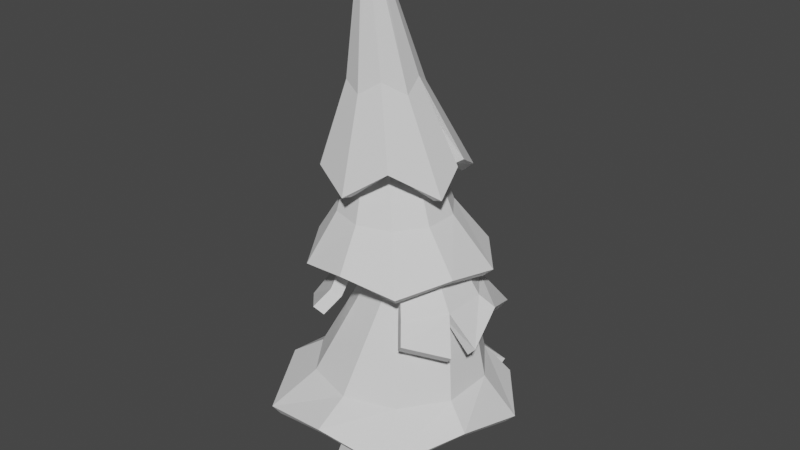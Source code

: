 # Source: CrismasTree3.blend  (saved by Blender 3.3.6; exported with 4.5.12 LTS)
import bpy
from mathutils import Matrix  # noqa: F401  (used for matrix-valued properties, if any)

bpy.ops.wm.read_factory_settings(use_empty=True)
scene = bpy.context.scene
scene.name = 'Scene'

# ---- collections
col_collection = bpy.data.collections.new('Collection'); scene.collection.children.link(col_collection)

# ---- world
world_world = bpy.data.worlds.new('World'); scene.world = world_world
world_world.use_nodes = True; world_world.node_tree.nodes.clear()
_N = world_world.node_tree.nodes; _L = world_world.node_tree.links
n0 = _N.new('ShaderNodeOutputWorld'); n0.name = 'World Output'; n0.location = (300, 300)
n1 = _N.new('ShaderNodeBackground'); n1.name = 'Background'; n1.location = (10, 300)
n1.inputs[0].default_value = (0.05088, 0.05088, 0.05088, 1.0)
_L.new(n1.outputs[0], n0.inputs[0])
n0.is_active_output = True
world_world.color = (0.05088, 0.05088, 0.05088)
world_world.use_sun_shadow = False
world_world.sun_shadow_jitter_overblur = 0.0

# ---- meshes
me_cylinder = bpy.data.meshes.new('Cylinder')
me_cylinder.from_pydata([(0.0, 1.0, -1.0), (0.276, 0.9185, 0.9855), (0.7071, 0.7071, -1.0), (0.7714, 0.7133, 0.9855), (1.0, 0.0, -1.0), (0.9766, 0.2179, 0.9855), (0.7071, -0.7071, -1.0), (0.7714, -0.2775, 0.9855), (0.0, -1.0, -1.0), (0.276, -0.4827, 0.9855), (-0.7071, -0.7071, -1.0), (-0.2194, -0.2775, 0.9855), (-1.0, 0.0, -1.0), (-0.4246, 0.2179, 0.9855), (-0.7071, 0.7071, -1.0), (-0.2194, 0.7133, 0.9855), (0.8288, 0.9741, 3.418), (0.4357, 1.137, 3.418), (0.9916, 0.581, 3.418), (0.8288, 0.1879, 3.418), (0.4357, 0.0251, 3.418), (0.04267, 0.1879, 3.418), (-0.1201, 0.581, 3.418), (0.04267, 0.9741, 3.418), (-0.02672, 0.6971, 6.604), (-0.2033, 0.7703, 6.604), (0.04644, 0.5205, 6.604), (-0.02672, 0.3438, 6.604), (-0.2033, 0.2707, 6.604), (-0.38, 0.3438, 6.604), (-0.4531, 0.5205, 6.604), (-0.38, 0.6971, 6.604), (0.06931, -0.1607, 9.727), (-9.459e-09, -0.132, 9.727), (0.09801, -0.23, 9.727), (0.06931, -0.2993, 9.727), (-9.459e-09, -0.328, 9.727), (-0.06931, -0.2993, 9.727), (-0.09801, -0.23, 9.727), (-0.06931, -0.1607, 9.727), (0.1598, 2.754, 0.7924), (-1.185, 2.188, 1.045), (-1.972, 1.299, 0.8502), (-1.973, -0.4088, 1.141), (-1.302, -1.746, 0.7924), (0.2036, -2.009, 1.115), (1.622, -1.746, 0.7924), (2.384, -0.4072, 1.147), (2.526, 1.035, 0.7924), (1.736, 1.987, 1.006), (0.5229, 1.506, 3.465), (-0.05654, 1.318, 3.465), (-0.4146, 0.8251, 3.465), (-0.4146, 0.2159, 3.465), (-0.05654, -0.277, 3.465), (0.5229, -0.4653, 3.465), (1.102, -0.277, 3.465), (1.46, 0.2159, 3.465), (1.46, 0.8251, 3.465), (1.102, 1.318, 3.465), (0.3807, 2.204, 2.94), (-0.7616, 1.967, 2.623), (-1.364, 0.9213, 2.98), (-1.493, -0.2829, 2.623), (-0.6948, -1.11, 3.009), (1.444, -1.117, 2.996), (2.101, -0.5022, 2.721), (2.034, 0.9068, 3.113), (1.604, 1.967, 2.623), (0.1307, 1.298, 4.893), (-0.3688, 1.135, 4.893), (-0.6776, 0.7105, 4.893), (-0.6776, 0.1852, 4.893), (-0.3688, -0.2397, 4.893), (0.1307, -0.402, 4.893), (0.6303, -0.2397, 4.893), (0.939, 0.1852, 4.893), (0.939, 0.7105, 4.893), (0.6303, 1.135, 4.893), (0.1829, 2.236, 3.84), (-0.848, 1.823, 4.018), (-1.517, 0.6568, 3.902), (-1.462, -0.09065, 4.042), (-0.8826, -1.043, 3.84), (0.158, -1.269, 4.038), (1.248, -1.043, 3.84), (1.787, -0.09399, 4.027), (1.907, 0.9838, 3.84), (0.8797, 1.953, 3.949), (-0.2179, 1.055, 6.709), (-0.5036, 0.9622, 6.709), (-0.6803, 0.7191, 6.709), (-0.6803, 0.4187, 6.709), (-0.5036, 0.1756, 6.709), (-0.2179, 0.08271, 6.709), (0.0679, 0.1756, 6.709), (0.2445, 0.4187, 6.709), (0.2445, 0.7191, 6.709), (0.0679, 0.9622, 6.709), (-0.07948, -0.1166, 9.864), (0.002905, -0.08981, 9.864), (-0.1304, -0.1867, 9.864), (-0.1304, -0.2733, 9.864), (-0.07948, -0.3434, 9.864), (0.002905, -0.3701, 9.864), (0.08529, -0.3434, 9.864), (0.1362, -0.2733, 9.864), (0.1362, -0.1867, 9.864), (0.08529, -0.1166, 9.864), (-1.37, 0.868, 1.544), (-1.37, -0.1926, 1.544), (1.271, 1.726, 1.544), (0.2618, 2.054, 1.544), (1.271, -1.051, 1.544), (1.894, -0.1926, 1.544), (-0.7468, -1.051, 1.544), (-0.7468, 1.726, 1.544), (1.894, 0.868, 1.544), (0.2618, -1.378, 1.544), (0.8809, -0.4697, 3.996), (1.274, 0.07077, 3.996), (-0.7826, 0.07077, 3.996), (-0.3899, -0.4697, 3.996), (0.2455, 1.486, 3.996), (-0.3899, 1.279, 3.996), (1.274, 0.7389, 3.996), (0.2455, -0.6762, 3.996), (-0.7826, 0.7389, 3.996), (0.8809, 1.279, 3.996), (1.192, -0.8099, 3.309), (-1.056, -0.07953, 3.309), (0.3334, 1.833, 3.309), (1.723, -0.07953, 3.309), (-0.5253, -0.8099, 3.309), (-0.5253, 1.554, 3.309), (1.723, 0.8233, 3.309), (-1.056, 0.8233, 3.309), (1.192, 1.554, 3.309), (-1.048, 0.1062, 4.786), (-0.639, -0.4569, 4.786), (0.02295, 1.58, 4.786), (-0.639, 1.365, 4.786), (1.094, 0.1062, 4.786), (1.094, 0.8022, 4.786), (0.02295, -0.6719, 4.786), (-1.048, 0.8022, 4.786), (0.6849, 1.365, 4.786), (0.6849, -0.4569, 4.786), (1.153, 1.004, 5.829), (1.374, 0.08262, 5.403), (-0.04308, -0.9469, 5.403), (-0.8514, -0.6322, 5.719), (-1.311, 0.8774, 5.845), (-0.9189, 1.748, 5.403), (0.8327, 1.748, 5.403), (0.7298, -0.6099, 5.952), (-1.46, 0.08262, 5.403), (-0.03831, 1.839, 5.774), (0.5979, 0.3884, 7.449), (-0.02529, -0.503, 7.213), (-0.653, 0.3974, 7.417), (0.4052, 0.8219, 7.213), (0.3576, -0.3389, 7.467), (-0.7219, 0.003047, 7.213), (-0.02309, 0.8722, 7.385), (0.6713, 0.003047, 7.213), (-0.4246, -0.3492, 7.359), (-0.4558, 0.8219, 7.213), (0.2811, 1.132, 4.2), (-0.07825, 1.015, 4.2), (-0.3004, 0.7094, 4.2), (-0.3004, 0.3315, 4.2), (-0.07825, 0.02583, 4.2), (0.2811, -0.09093, 4.2), (0.6405, 0.02583, 4.2), (0.8626, 0.3315, 4.2), (0.8626, 0.7094, 4.2), (0.6405, 1.015, 4.2), (-2.154, 0.7156, 0.8694), (2.266, -0.00928, 2.735), (1.433, 2.242, 1.025), (-1.416, 1.135, 3.872), (1.247, 1.751, 3.981), (1.247, 0.7027, 5.81), (-0.2179, 0.7214, 7.463), (-0.5036, 0.6286, 7.463), (-0.6803, 0.3855, 7.463), (-0.6803, 0.08501, 7.463), (-0.5036, -0.1581, 7.463), (-0.2179, -0.2509, 7.463), (0.0679, -0.1581, 7.463), (0.2445, 0.08501, 7.463), (0.2445, 0.3855, 7.463), (0.0679, 0.6286, 7.463), (-0.06562, -0.2817, 9.555), (-0.002878, -0.3022, 9.544), (-0.0981, -0.2188, 9.572), (-0.07233, -0.1495, 9.586), (-0.003025, -0.1205, 9.588), (0.06515, -0.1506, 9.578), (0.08799, -0.2189, 9.56), (0.05664, -0.2788, 9.546), (0.1624, 2.578, 0.6148), (-1.087, 2.056, 0.8562), (-1.835, 1.208, 0.6622), (-1.833, -0.3622, 0.9386), (-1.213, -1.622, 0.5946), (0.2051, -1.855, 0.9182), (1.528, -1.61, 0.6046), (2.226, -0.3539, 0.961), (2.355, 0.9757, 0.6191), (1.58, 1.885, 0.8391), (0.5142, 1.273, 3.374), (0.07446, 1.122, 3.382), (-0.1913, 0.7469, 3.384), (-0.192, 0.2892, 3.378), (0.07306, -0.08807, 3.365), (0.5145, -0.2415, 3.354), (0.9655, -0.1019, 3.351), (1.246, 0.2805, 3.354), (1.245, 0.7549, 3.36), (0.9632, 1.135, 3.367), (0.3785, 2.015, 2.776), (-0.6484, 1.805, 2.47), (-1.178, 0.8609, 2.825), (-1.306, -0.2217, 2.468), (-0.5282, -1.007, 2.854), (1.297, -1.023, 2.817), (1.953, -0.4085, 2.542), (1.876, 0.8549, 2.925), (1.502, 1.816, 2.451), (0.1371, 1.053, 4.843), (-0.2203, 0.9374, 4.858), (-0.4416, 0.6335, 4.863), (-0.4411, 0.2576, 4.856), (-0.22, -0.04601, 4.84), (0.137, -0.1628, 4.821), (0.4954, -0.04796, 4.806), (0.7177, 0.2568, 4.802), (0.7168, 0.634, 4.808), (0.4944, 0.9375, 4.824), (0.1768, 2.033, 3.695), (-0.7268, 1.649, 3.885), (-1.297, 0.6537, 3.783), (-1.259, -0.02216, 3.913), (-0.7644, -0.8719, 3.701), (0.1538, -1.073, 3.884), (1.135, -0.8921, 3.676), (1.612, -0.03818, 3.857), (1.729, 0.9269, 3.674), (0.8205, 1.759, 3.802), (-0.2146, 0.819, 6.627), (-0.3647, 0.7659, 6.641), (-0.4494, 0.6343, 6.664), (-0.4394, 0.4838, 6.693), (-0.3488, 0.3717, 6.714), (-0.2147, 0.3326, 6.715), (-0.0828, 0.3746, 6.696), (0.007495, 0.4847, 6.665), (0.02061, 0.6347, 6.636), (-0.0636, 0.7673, 6.624), (0.01743, -0.2429, 9.671), (0.002584, -0.2485, 9.671), (0.03177, -0.2344, 9.68), (0.03522, -0.2137, 9.687), (0.02647, -0.1912, 9.696), (0.0002168, -0.1838, 9.697), (-0.02241, -0.1902, 9.699), (-0.03027, -0.2117, 9.688), (-0.02793, -0.2349, 9.682), (-0.01331, -0.243, 9.672), (-1.185, 0.8074, 1.387), (-1.196, -0.1355, 1.374), (1.143, 1.548, 1.423), (0.2625, 1.842, 1.411), (1.154, -0.8869, 1.395), (1.696, -0.1283, 1.405), (-0.6375, -0.8999, 1.377), (-0.6293, 1.564, 1.394), (1.688, 0.7994, 1.42), (0.2616, -1.188, 1.382), (0.7278, -0.304, 3.889), (1.065, 0.1385, 3.876), (-0.5549, 0.1445, 3.924), (-0.2308, -0.292, 3.922), (0.2459, 1.251, 3.911), (-0.2488, 1.085, 3.926), (1.062, 0.6699, 3.881), (0.2402, -0.4373, 3.923), (-0.5531, 0.6643, 3.931), (0.7471, 1.094, 3.895), (1.034, -0.7024, 3.148), (-0.854, -0.01435, 3.177), (0.3343, 1.627, 3.168), (1.544, -0.01988, 3.145), (-0.35, -0.693, 3.175), (-0.4004, 1.381, 3.179), (1.546, 0.7647, 3.142), (-0.8528, 0.7572, 3.179), (1.078, 1.392, 3.157), (-0.8286, 0.1776, 4.69), (-0.5064, -0.2756, 4.676), (0.02368, 1.356, 4.676), (-0.5022, 1.179, 4.69), (0.8994, 0.1702, 4.643), (0.8961, 0.7378, 4.648), (0.0245, -0.4565, 4.659), (-0.8253, 0.7293, 4.699), (0.5563, 1.191, 4.661), (0.5634, -0.2877, 4.648), (0.978, 0.8652, 5.716), (1.148, 0.1478, 5.318), (-0.03179, -0.7044, 5.343), (-0.7079, -0.44, 5.649), (-1.099, 0.8055, 5.734), (-0.7961, 1.569, 5.279), (0.7123, 1.566, 5.281), (0.5871, -0.4168, 5.882), (-1.237, 0.1539, 5.315), (-0.03825, 1.625, 5.646), (0.3715, 0.3165, 7.371), (-0.02336, -0.2569, 7.169), (-0.4285, 0.3261, 7.333), (0.274, 0.6397, 7.103), (0.2128, -0.1381, 7.432), (-0.4946, 0.07744, 7.14), (-0.02322, 0.6461, 7.278), (0.443, 0.07632, 7.142), (-0.2804, -0.1492, 7.318), (-0.3245, 0.6408, 7.101), (0.2956, 0.9076, 4.091), (0.07258, 0.8292, 4.128), (-0.06544, 0.6384, 4.153), (-0.06544, 0.4025, 4.153), (0.07258, 0.2117, 4.128), (0.2956, 0.1334, 4.091), (0.528, 0.1984, 4.059), (0.6799, 0.3948, 4.042), (0.6799, 0.6462, 4.042), (0.528, 0.8426, 4.059), (-1.999, 0.7042, 0.6737), (2.097, 0.007305, 2.552), (1.385, 2.066, 0.854), (-1.237, 1.009, 3.752), (1.09, 1.641, 3.821), (1.014, 0.714, 5.72), (-0.2179, 0.4928, 7.362), (-0.3549, 0.4448, 7.382), (-0.4383, 0.3279, 7.438), (-0.4521, 0.1784, 7.505), (-0.3741, 0.03744, 7.55), (-0.2179, -0.0223, 7.564), (-0.06169, 0.03744, 7.55), (0.01634, 0.1784, 7.505), (0.002583, 0.3279, 7.438), (-0.08085, 0.4448, 7.382)], [], [(0, 1, 3, 2), (2, 3, 5, 4), (4, 5, 7, 6), (6, 7, 9, 8), (8, 9, 11, 10), (10, 11, 13, 12), (9, 7, 19, 20), (12, 13, 15, 14), (14, 15, 1, 0), (17, 23, 31, 25), (15, 13, 22, 23), (5, 3, 16, 18), (11, 9, 20, 21), (1, 15, 23, 17), (3, 1, 17, 16), (7, 5, 18, 19), (13, 11, 21, 22), (29, 28, 36, 37), (22, 21, 29, 30), (20, 19, 27, 28), (18, 16, 24, 26), (23, 22, 30, 31), (21, 20, 28, 29), (19, 18, 26, 27), (16, 17, 25, 24), (32, 33, 39, 38, 37, 36, 35, 34), (27, 26, 34, 35), (24, 25, 33, 32), (25, 31, 39, 33), (30, 29, 37, 38), (28, 27, 35, 36), (26, 24, 32, 34), (31, 30, 38, 39), (109, 110, 53, 52), (111, 112, 50, 59), (113, 114, 57, 56), (110, 115, 54, 53), (112, 116, 51, 50), (114, 117, 58, 57), (115, 118, 55, 54), (116, 109, 52, 51), (117, 111, 59, 58), (118, 113, 56, 55), (119, 120, 76, 75), (121, 122, 73, 72), (123, 124, 70, 69), (120, 125, 77, 76), (122, 126, 74, 73), (124, 127, 71, 70), (125, 128, 78, 77), (126, 119, 75, 74), (127, 121, 72, 71), (128, 123, 69, 78), (138, 139, 93, 92), (140, 141, 90, 89), (142, 143, 97, 96), (139, 144, 94, 93), (141, 145, 91, 90), (143, 146, 98, 97), (144, 147, 95, 94), (145, 138, 92, 91), (146, 140, 89, 98), (147, 142, 96, 95), (99, 101, 102, 103, 104, 105, 106, 107, 108, 100), (165, 158, 107, 106), (166, 159, 104, 103), (167, 160, 101, 99), (158, 161, 108, 107), (159, 162, 105, 104), (160, 163, 102, 101), (161, 164, 100, 108), (162, 165, 106, 105), (163, 166, 103, 102), (164, 167, 99, 100), (45, 46, 113, 118), (48, 49, 111, 117), (41, 42, 109, 116), (44, 45, 118, 115), (47, 48, 117, 114), (40, 41, 116, 112), (43, 44, 115, 110), (46, 47, 114, 113), (180, 40, 112, 111), (178, 43, 110, 109), (137, 131, 123, 128), (136, 130, 121, 127), (135, 137, 128, 125), (134, 136, 127, 124), (132, 135, 125, 120), (131, 134, 124, 123), (130, 133, 122, 121), (129, 132, 120, 119), (65, 66, 132, 129), (63, 64, 133, 130), (60, 61, 134, 131), (179, 67, 135, 132), (61, 62, 136, 134), (67, 68, 137, 135), (62, 63, 130, 136), (68, 60, 131, 137), (85, 86, 142, 147), (88, 79, 140, 146), (81, 82, 138, 145), (84, 85, 147, 144), (87, 182, 146, 143), (80, 181, 145, 141), (83, 84, 144, 139), (86, 87, 143, 142), (79, 80, 141, 140), (82, 83, 139, 138), (157, 153, 167, 164), (156, 151, 166, 163), (155, 149, 165, 162), (154, 157, 164, 161), (152, 156, 163, 160), (150, 155, 162, 159), (148, 154, 161, 158), (153, 152, 160, 167), (151, 150, 159, 166), (149, 183, 158, 165), (58, 59, 177, 176), (55, 56, 174, 173), (52, 53, 171, 170), (59, 50, 168, 177), (56, 57, 175, 174), (53, 54, 172, 171), (50, 51, 169, 168), (57, 58, 176, 175), (54, 55, 173, 172), (51, 52, 170, 169), (90, 91, 186, 185), (97, 98, 193, 192), (94, 95, 190, 189), (91, 92, 187, 186), (98, 89, 184, 193), (95, 96, 191, 190), (92, 93, 188, 187), (89, 90, 185, 184), (96, 97, 192, 191), (93, 94, 189, 188), (194, 196, 197, 198, 199, 200, 201, 195), (0, 2, 4, 6, 8, 10, 12, 14), (271, 214, 215, 272), (273, 221, 212, 274), (275, 218, 219, 276), (272, 215, 216, 277), (274, 212, 213, 278), (276, 219, 220, 279), (277, 216, 217, 280), (278, 213, 214, 271), (279, 220, 221, 273), (280, 217, 218, 275), (281, 237, 238, 282), (283, 234, 235, 284), (285, 231, 232, 286), (282, 238, 239, 287), (284, 235, 236, 288), (286, 232, 233, 289), (287, 239, 240, 290), (288, 236, 237, 281), (289, 233, 234, 283), (290, 240, 231, 285), (300, 254, 255, 301), (302, 251, 252, 303), (304, 258, 259, 305), (301, 255, 256, 306), (303, 252, 253, 307), (305, 259, 260, 308), (306, 256, 257, 309), (307, 253, 254, 300), (308, 260, 251, 302), (309, 257, 258, 304), (261, 262, 270, 269, 268, 267, 266, 265, 264, 263), (327, 268, 269, 320), (328, 265, 266, 321), (329, 261, 263, 322), (320, 269, 270, 323), (321, 266, 267, 324), (322, 263, 264, 325), (323, 270, 262, 326), (324, 267, 268, 327), (325, 264, 265, 328), (326, 262, 261, 329), (207, 280, 275, 208), (210, 279, 273, 211), (203, 278, 271, 204), (206, 277, 280, 207), (209, 276, 279, 210), (202, 274, 278, 203), (205, 272, 277, 206), (208, 275, 276, 209), (342, 273, 274, 202), (340, 271, 272, 205), (299, 290, 285, 293), (298, 289, 283, 292), (297, 287, 290, 299), (296, 286, 289, 298), (294, 282, 287, 297), (293, 285, 286, 296), (292, 283, 284, 295), (291, 281, 282, 294), (227, 291, 294, 228), (225, 292, 295, 226), (222, 293, 296, 223), (341, 294, 297, 229), (223, 296, 298, 224), (229, 297, 299, 230), (224, 298, 292, 225), (230, 299, 293, 222), (247, 309, 304, 248), (250, 308, 302, 241), (243, 307, 300, 244), (246, 306, 309, 247), (249, 305, 308, 344), (242, 303, 307, 343), (245, 301, 306, 246), (248, 304, 305, 249), (241, 302, 303, 242), (244, 300, 301, 245), (319, 326, 329, 315), (318, 325, 328, 313), (317, 324, 327, 311), (316, 323, 326, 319), (314, 322, 325, 318), (312, 321, 324, 317), (310, 320, 323, 316), (315, 329, 322, 314), (313, 328, 321, 312), (311, 327, 320, 345), (220, 338, 339, 221), (217, 335, 336, 218), (214, 332, 333, 215), (221, 339, 330, 212), (218, 336, 337, 219), (215, 333, 334, 216), (212, 330, 331, 213), (219, 337, 338, 220), (216, 334, 335, 217), (213, 331, 332, 214), (252, 347, 348, 253), (259, 354, 355, 260), (256, 351, 352, 257), (253, 348, 349, 254), (260, 355, 346, 251), (257, 352, 353, 258), (254, 349, 350, 255), (251, 346, 347, 252), (258, 353, 354, 259), (255, 350, 351, 256), (41, 40, 202, 203), (42, 41, 203, 204), (43, 178, 340, 205), (44, 43, 205, 206), (45, 44, 206, 207), (46, 45, 207, 208), (47, 46, 208, 209), (48, 47, 209, 210), (49, 48, 210, 211), (40, 180, 342, 202), (109, 42, 204, 271), (111, 49, 211, 273), (61, 60, 222, 223), (62, 61, 223, 224), (63, 62, 224, 225), (64, 63, 225, 226), (66, 65, 227, 228), (67, 179, 341, 229), (68, 67, 229, 230), (60, 68, 230, 222), (69, 70, 232, 231), (70, 71, 233, 232), (71, 72, 234, 233), (72, 73, 235, 234), (73, 74, 236, 235), (74, 75, 237, 236), (75, 76, 238, 237), (76, 77, 239, 238), (77, 78, 240, 239), (78, 69, 231, 240), (65, 129, 291, 227), (80, 79, 241, 242), (181, 80, 242, 343), (82, 81, 243, 244), (83, 82, 244, 245), (84, 83, 245, 246), (85, 84, 246, 247), (86, 85, 247, 248), (87, 86, 248, 249), (182, 87, 249, 344), (79, 88, 250, 241), (122, 133, 295, 284), (119, 126, 288, 281), (126, 122, 284, 288), (129, 119, 281, 291), (132, 66, 228, 294), (133, 64, 226, 295), (81, 145, 307, 243), (88, 146, 308, 250), (153, 157, 319, 315), (151, 156, 318, 313), (149, 155, 317, 311), (157, 154, 316, 319), (156, 152, 314, 318), (155, 150, 312, 317), (154, 148, 310, 316), (152, 153, 315, 314), (150, 151, 313, 312), (183, 149, 311, 345), (148, 158, 320, 310), (168, 169, 331, 330), (169, 170, 332, 331), (170, 171, 333, 332), (171, 172, 334, 333), (172, 173, 335, 334), (173, 174, 336, 335), (174, 175, 337, 336), (175, 176, 338, 337), (176, 177, 339, 338), (177, 168, 330, 339), (178, 109, 271, 340), (179, 132, 294, 341), (180, 111, 273, 342), (145, 181, 343, 307), (146, 182, 344, 308), (158, 183, 345, 320), (184, 185, 347, 346), (185, 186, 348, 347), (186, 187, 349, 348), (187, 188, 350, 349), (188, 189, 351, 350), (189, 190, 352, 351), (190, 191, 353, 352), (191, 192, 354, 353), (192, 193, 355, 354), (193, 184, 346, 355)])
_uv = me_cylinder.uv_layers.new(name='UVMap')
_uv.uv.foreach_set('vector', [0.059, 0.5141, 0.07229, 0.3885, 0.1034, 0.3874, 0.1034, 0.5126, 0.3589, 0.5139, 0.36, 0.3888, 0.3913, 0.3888, 0.4036, 0.5139, 0.5025, 0.3827, 0.5025, 0.5063, 0.4695, 0.5043, 0.4553, 0.3798, 0.59, 0.502, 0.6012, 0.3773, 0.6276, 0.3874, 0.6276, 0.5165, 0.5035, 0.255, 0.5035, 0.3798, 0.4698, 0.3788, 0.4553, 0.2536, 0.4073, 0.6575, 0.4178, 0.5264, 0.4423, 0.5237, 0.4423, 0.6536, 0.7227, 0.2373, 0.6956, 0.2292, 0.7012, 0.07645, 0.7227, 0.08284, 0.4073, 0.3857, 0.4217, 0.2567, 0.4553, 0.2536, 0.4553, 0.3813, 0.7131, 0.6425, 0.723, 0.5151, 0.7462, 0.5126, 0.7462, 0.6388, 0.7901, 0.03691, 0.8086, 0.03748, 0.8086, 0.2373, 0.8003, 0.237, 0.59, 0.5323, 0.5565, 0.537, 0.5634, 0.381, 0.59, 0.3773, 0.059, 0.5141, 0.09024, 0.5163, 0.09024, 0.6703, 0.06545, 0.6685, 0.4553, 0.5063, 0.4891, 0.5063, 0.4862, 0.6593, 0.4594, 0.6593, 0.794, 0.518, 0.8167, 0.5126, 0.8167, 0.6676, 0.7987, 0.6719, 0.3027, 0.5226, 0.3338, 0.5227, 0.3338, 0.6765, 0.3091, 0.6764, 0.4891, 0.5063, 0.5221, 0.5097, 0.5221, 0.6618, 0.4959, 0.659, 0.05857, 0.7762, 0.03404, 0.7785, 0.03911, 0.6218, 0.05857, 0.62, 0.4801, 0.8625, 0.4683, 0.8605, 0.4755, 0.6618, 0.4801, 0.6626, 0.7901, 0.2373, 0.7708, 0.2345, 0.7814, 0.03755, 0.7901, 0.03881, 0.6907, 0.5126, 0.7131, 0.5126, 0.7066, 0.707, 0.6965, 0.707, 0.1765, 0.6084, 0.1522, 0.6033, 0.1656, 0.4029, 0.1765, 0.4052, 0.5298, 0.3773, 0.5565, 0.3787, 0.5565, 0.5772, 0.5445, 0.5765, 0.5035, 0.2592, 0.5298, 0.2536, 0.5298, 0.4589, 0.518, 0.4615, 0.6276, 0.3827, 0.6533, 0.3773, 0.6533, 0.5743, 0.6417, 0.5768, 0.6375, 0.1034, 0.6622, 0.1046, 0.6622, 0.3043, 0.6511, 0.3038, 0.5724, 0.09111, 0.5758, 0.09445, 0.5758, 0.09918, 0.5724, 0.1025, 0.5677, 0.1025, 0.5644, 0.09918, 0.5644, 0.09446, 0.5677, 0.09111, 0.9059, 0.3054, 0.9175, 0.303, 0.9175, 0.5053, 0.9129, 0.5063, 0.9175, 0.1027, 0.9282, 0.09987, 0.9282, 0.3018, 0.924, 0.303, 0.3477, 0.9708, 0.3395, 0.9697, 0.3445, 0.7656, 0.3477, 0.766, 0.9175, 0.303, 0.909, 0.3006, 0.9141, 0.09931, 0.9175, 0.1002, 0.2329, 0.2458, 0.243, 0.2451, 0.243, 0.4461, 0.239, 0.4464, 0.9175, 0.3052, 0.9284, 0.303, 0.9284, 0.5033, 0.9241, 0.5042, 0.05894, 0.5692, 0.04717, 0.5667, 0.05432, 0.3641, 0.05894, 0.3651, 0.1769, 0.1273, 0.1148, 0.1344, 0.1412, 0.004077, 0.1769, 0.0, 0.059, 0.3578, 0.0, 0.3641, 0.02511, 0.2406, 0.059, 0.2371, 0.1769, 0.1254, 0.2436, 0.1292, 0.2436, 0.2451, 0.2053, 0.2429, 0.1769, 0.2451, 0.2329, 0.2555, 0.2329, 0.3779, 0.2007, 0.3719, 0.6157, 0.3773, 0.5734, 0.3773, 0.5794, 0.2519, 0.6037, 0.2519, 0.4127, 0.1159, 0.3571, 0.1175, 0.3808, 0.0009003, 0.4127, 0.0, 0.0, 0.1166, 0.06664, 0.1166, 0.05977, 0.2371, 0.0215, 0.2371, 0.2415, 0.1254, 0.1769, 0.1254, 0.1991, 0.0, 0.2361, 0.0, 0.1108, 0.1344, 0.1769, 0.1344, 0.1666, 0.2548, 0.1286, 0.2548, 0.4635, 0.1207, 0.4127, 0.124, 0.4343, 0.001879, 0.4635, 0.0, 0.4801, 0.8823, 0.5222, 0.8823, 0.5166, 0.9359, 0.4836, 0.9359, 0.2029, 0.9066, 0.2388, 0.9066, 0.2348, 0.963, 0.2066, 0.963, 0.9412, 0.8884, 0.9679, 0.8891, 0.9679, 0.9463, 0.9469, 0.9458, 0.03646, 0.9519, 0.002045, 0.9585, 0.009404, 0.9032, 0.03646, 0.8981, 0.3308, 0.8911, 0.289, 0.8943, 0.2979, 0.837, 0.3308, 0.8345, 0.1991, 0.924, 0.1584, 0.924, 0.1606, 0.8671, 0.1925, 0.8671, 0.002045, 0.8383, 0.04352, 0.8419, 0.04352, 0.8981, 0.01091, 0.8952, 0.9574, 0.08777, 0.9262, 0.09537, 0.9329, 0.0358, 0.9574, 0.02982, 0.6533, 0.8826, 0.6927, 0.8826, 0.6856, 0.9395, 0.6546, 0.9395, 0.9412, 0.9445, 0.9039, 0.9445, 0.9081, 0.8884, 0.9375, 0.8884, 0.6533, 0.5126, 0.6907, 0.5126, 0.6841, 0.6334, 0.6679, 0.6334, 0.8086, 0.1258, 0.8363, 0.1272, 0.8363, 0.2512, 0.8244, 0.2506, 0.0, 0.6332, 0.03404, 0.62, 0.03404, 0.7403, 0.01934, 0.746, 0.5734, 0.3746, 0.5298, 0.3773, 0.5546, 0.2547, 0.5734, 0.2536, 0.0, 0.4973, 0.04237, 0.4973, 0.03588, 0.62, 0.01759, 0.62, 0.5552, 0.1034, 0.5984, 0.107, 0.5984, 0.2271, 0.5797, 0.2256, 0.7318, 0.2506, 0.7624, 0.2373, 0.7624, 0.3686, 0.7492, 0.3743, 0.2846, 0.6358, 0.2436, 0.6358, 0.2659, 0.513, 0.2836, 0.513, 0.1108, 0.5373, 0.1497, 0.5373, 0.135, 0.6572, 0.1182, 0.6572, 0.06664, 0.1166, 0.1105, 0.1166, 0.09739, 0.2302, 0.07847, 0.2302, 0.09345, 0.6637, 0.09024, 0.6593, 0.09024, 0.6539, 0.09345, 0.6495, 0.09864, 0.6478, 0.1038, 0.6495, 0.107, 0.6539, 0.107, 0.6593, 0.1038, 0.6637, 0.09864, 0.6654, 0.8364, 0.6796, 0.8167, 0.6707, 0.8321, 0.5138, 0.8364, 0.5126, 0.2166, 0.5169, 0.2434, 0.5074, 0.2434, 0.6744, 0.238, 0.6745, 0.3588, 0.7005, 0.3338, 0.6806, 0.3537, 0.5226, 0.3588, 0.5238, 0.7462, 0.5316, 0.7714, 0.5126, 0.7714, 0.6803, 0.7661, 0.6812, 0.8188, 0.4693, 0.7976, 0.4506, 0.8145, 0.303, 0.8188, 0.3036, 0.6276, 0.5887, 0.6526, 0.5768, 0.6526, 0.747, 0.6475, 0.7467, 0.794, 0.6803, 0.7714, 0.6736, 0.7893, 0.5134, 0.794, 0.5126, 0.7227, 0.09002, 0.748, 0.06919, 0.748, 0.2362, 0.7426, 0.2373, 0.7708, 0.2373, 0.748, 0.2221, 0.7663, 0.06407, 0.7708, 0.06521, 0.2733, 0.6857, 0.289, 0.6765, 0.289, 0.8532, 0.2856, 0.8527, 0.6127, 0.0, 0.6127, 0.09111, 0.5644, 0.07657, 0.5735, 0.01035, 0.7883, 0.6812, 0.7883, 0.76, 0.7574, 0.7744, 0.7462, 0.7093, 0.7883, 0.7744, 0.7883, 0.8494, 0.743, 0.8444, 0.7492, 0.7778, 0.5644, 0.0, 0.5644, 0.09594, 0.524, 0.0924, 0.5143, 0.02629, 0.2423, 0.7073, 0.2423, 0.7981, 0.2029, 0.7846, 0.2097, 0.7181, 0.7976, 0.3773, 0.7976, 0.4693, 0.761, 0.4551, 0.7557, 0.3885, 0.5143, 0.0, 0.5143, 0.09485, 0.4635, 0.07006, 0.4743, 0.004134, 0.5221, 0.6618, 0.5221, 0.7592, 0.4879, 0.7561, 0.4801, 0.6898, 0.8531, 0.6829, 0.8531, 0.7691, 0.8153, 0.7478, 0.8197, 0.6812, 0.4064, 0.7331, 0.4064, 0.8044, 0.3671, 0.7962, 0.3566, 0.7303, 0.7398, 0.8859, 0.7398, 0.9364, 0.6972, 0.924, 0.6972, 0.8866, 0.3969, 0.8655, 0.3969, 0.9187, 0.3521, 0.9053, 0.3521, 0.8659, 0.59, 0.8999, 0.59, 0.8436, 0.6325, 0.842, 0.6325, 0.8836, 0.7878, 0.8494, 0.7878, 0.9044, 0.743, 0.9021, 0.743, 0.8614, 0.9262, 0.04802, 0.9262, 0.09537, 0.8875, 0.07195, 0.8875, 0.03691, 0.9284, 0.3621, 0.9639, 0.3683, 0.9639, 0.4146, 0.9376, 0.41, 0.332, 0.8943, 0.332, 0.9428, 0.289, 0.9427, 0.289, 0.9068, 0.9343, 0.5126, 0.9343, 0.5694, 0.8947, 0.5616, 0.8947, 0.5196, 0.583, 0.8882, 0.583, 0.9448, 0.5462, 0.9454, 0.5574, 0.8897, 0.8914, 0.5894, 0.8914, 0.6602, 0.8748, 0.6692, 0.8582, 0.6236, 0.1063, 0.9292, 0.059, 0.9292, 0.06765, 0.8809, 0.09992, 0.8968, 0.863, 0.9525, 0.872, 0.893, 0.8922, 0.8959, 0.898, 0.9525, 0.8572, 0.303, 0.8572, 0.381, 0.8351, 0.3861, 0.8188, 0.3336, 0.9005, 0.7622, 0.9005, 0.8334, 0.8665, 0.8202, 0.8803, 0.765, 0.8563, 0.3933, 0.8563, 0.4699, 0.8188, 0.4367, 0.8349, 0.3861, 0.7379, 0.8185, 0.7379, 0.8859, 0.712, 0.8781, 0.6972, 0.8298, 0.3395, 0.7656, 0.3395, 0.8345, 0.2941, 0.8247, 0.289, 0.7812, 0.8531, 0.7036, 0.8912, 0.6812, 0.8912, 0.7438, 0.855, 0.7583, 0.6972, 0.8793, 0.6533, 0.8826, 0.6579, 0.8299, 0.6972, 0.8185, 0.6605, 0.307, 0.6605, 0.3773, 0.6157, 0.3492, 0.6207, 0.3056, 0.1584, 0.7073, 0.1671, 0.6436, 0.2166, 0.6358, 0.2166, 0.6792, 0.4064, 0.8655, 0.3521, 0.8655, 0.353, 0.8044, 0.3947, 0.8118, 0.7191, 0.0, 0.7191, 0.06721, 0.6689, 0.05396, 0.6609, 0.01098, 0.6406, 0.7739, 0.6406, 0.842, 0.59, 0.8261, 0.595, 0.7825, 0.8716, 0.2123, 0.8363, 0.1797, 0.8472, 0.1258, 0.8716, 0.139, 0.2029, 0.8103, 0.2596, 0.7981, 0.2596, 0.8573, 0.2222, 0.857, 0.6622, 0.1209, 0.6956, 0.1034, 0.6956, 0.2295, 0.6791, 0.2373, 0.3442, 0.5226, 0.3027, 0.4844, 0.3237, 0.3819, 0.3442, 0.4001, 0.3589, 0.3008, 0.4073, 0.2536, 0.4073, 0.3665, 0.3833, 0.3888, 0.5072, 0.1034, 0.5552, 0.1068, 0.5552, 0.2162, 0.5316, 0.2153, 0.0, 0.3959, 0.04717, 0.3641, 0.04717, 0.4825, 0.02378, 0.4973, 0.2166, 0.6358, 0.1769, 0.6048, 0.1969, 0.5074, 0.2166, 0.5216, 0.1108, 0.4381, 0.1522, 0.4029, 0.1522, 0.5175, 0.1277, 0.5373, 0.1575, 0.4029, 0.1108, 0.3562, 0.1344, 0.2548, 0.1575, 0.2769, 0.3571, 0.1047, 0.2999, 0.1149, 0.329, 0.004447, 0.3571, 0.0, 0.7458, 0.7632, 0.7131, 0.749, 0.7256, 0.6425, 0.7458, 0.6502, 0.9282, 0.22, 0.9657, 0.2259, 0.9657, 0.2717, 0.9424, 0.2681, 0.4568, 0.88, 0.4801, 0.8625, 0.4801, 0.92, 0.4656, 0.9309, 0.9643, 0.511, 0.9284, 0.511, 0.9361, 0.4642, 0.9584, 0.4642, 0.5224, 0.7093, 0.5565, 0.7093, 0.5497, 0.7547, 0.5286, 0.7547, 0.7941, 0.5111, 0.7557, 0.5113, 0.7703, 0.4694, 0.7941, 0.4693, 0.3521, 0.9187, 0.3848, 0.9187, 0.3766, 0.9649, 0.3563, 0.9649, 0.5461, 0.8794, 0.524, 0.8694, 0.5324, 0.8199, 0.5461, 0.8262, 0.7941, 0.5113, 0.7941, 0.4729, 0.8325, 0.4791, 0.8325, 0.5029, 0.7807, 0.9513, 0.743, 0.9583, 0.7573, 0.9087, 0.7807, 0.9044, 0.9284, 0.4146, 0.9654, 0.417, 0.9654, 0.4642, 0.9425, 0.4627, 0.05729, 0.9759, 0.04019, 0.9695, 0.04019, 0.9176, 0.05729, 0.9241, 0.3848, 0.9243, 0.4027, 0.9187, 0.4027, 0.9681, 0.3848, 0.9737, 0.4801, 0.9396, 0.4946, 0.9359, 0.4946, 0.9875, 0.4801, 0.9912, 0.9657, 0.22, 0.9818, 0.2273, 0.9818, 0.2792, 0.9657, 0.2719, 0.07493, 0.9786, 0.059, 0.9839, 0.059, 0.9345, 0.07493, 0.9292, 0.5387, 0.761, 0.5565, 0.7547, 0.5565, 0.8064, 0.5387, 0.8127, 0.8307, 0.935, 0.8466, 0.9378, 0.8466, 0.9862, 0.8307, 0.9834, 0.678, 0.9947, 0.6665, 0.9914, 0.6665, 0.9395, 0.678, 0.9428, 0.9926, 0.7066, 0.9782, 0.7131, 0.9782, 0.6615, 0.9926, 0.655, 0.4548, 0.9781, 0.4361, 0.9749, 0.4361, 0.9265, 0.4548, 0.9297, 0.5838, 0.1014, 0.5794, 0.102, 0.5759, 0.09911, 0.5758, 0.09446, 0.5791, 0.09111, 0.5837, 0.09118, 0.5865, 0.09421, 0.5865, 0.09816, 0.03364, 0.1166, 0.0, 0.08253, 0.0, 0.0343, 0.03364, 0.0001175, 0.0812, 0.0, 0.1148, 0.03402, 0.1148, 0.08225, 0.0812, 0.1164, 0.059, 0.3701, 0.08315, 0.2371, 0.1057, 0.2453, 0.1057, 0.3874, 0.2999, 0.0005138, 0.2999, 0.1233, 0.2704, 0.1239, 0.2415, 0.0, 0.3027, 0.3819, 0.3304, 0.2579, 0.3589, 0.2536, 0.3589, 0.3733, 0.3027, 0.2536, 0.3278, 0.1254, 0.3565, 0.1263, 0.3617, 0.2536, 0.1769, 0.5074, 0.1827, 0.379, 0.2062, 0.3779, 0.2232, 0.5074, 0.3617, 0.2445, 0.3732, 0.1254, 0.4011, 0.1254, 0.4161, 0.2445, 0.2963, 0.2585, 0.2963, 0.3859, 0.2699, 0.3845, 0.2436, 0.2576, 0.3027, 0.1269, 0.3027, 0.2576, 0.2737, 0.2573, 0.2436, 0.1254, 0.4161, 0.2483, 0.4403, 0.1258, 0.4659, 0.1254, 0.4659, 0.2481, 0.5881, 0.537, 0.5881, 0.6746, 0.5725, 0.6846, 0.5565, 0.5585, 0.7807, 0.9603, 0.7908, 0.9045, 0.8137, 0.9044, 0.8143, 0.9603, 0.9621, 0.1002, 0.9621, 0.1592, 0.9387, 0.1581, 0.9282, 0.09987, 0.9394, 0.8232, 0.9469, 0.7635, 0.9655, 0.7622, 0.9655, 0.8217, 0.9647, 0.6562, 0.9647, 0.7121, 0.9425, 0.7114, 0.9335, 0.655, 0.8153, 0.8161, 0.8153, 0.8753, 0.7947, 0.8706, 0.7883, 0.8117, 0.9284, 0.3621, 0.9355, 0.303, 0.9592, 0.303, 0.9611, 0.3621, 0.9335, 0.655, 0.9417, 0.5939, 0.9615, 0.5894, 0.9615, 0.6491, 0.2245, 0.5065, 0.2285, 0.4498, 0.243, 0.4464, 0.243, 0.503, 0.9343, 0.5717, 0.9358, 0.5126, 0.9555, 0.5127, 0.9616, 0.5717, 0.9282, 0.22, 0.9375, 0.1611, 0.9611, 0.1592, 0.9611, 0.2181, 0.6968, 0.2374, 0.6968, 0.3645, 0.6878, 0.3661, 0.6622, 0.2373, 0.8153, 0.6812, 0.8153, 0.8093, 0.8076, 0.8117, 0.7883, 0.6874, 0.6233, 0.6526, 0.6233, 0.7739, 0.6142, 0.7718, 0.59, 0.6513, 0.2436, 0.7652, 0.2659, 0.6358, 0.2732, 0.6382, 0.2732, 0.7763, 0.6871, 0.5014, 0.7121, 0.3781, 0.722, 0.3773, 0.722, 0.5032, 0.7908, 0.2373, 0.7908, 0.3719, 0.783, 0.3741, 0.7624, 0.249, 0.1106, 0.5141, 0.1106, 0.6466, 0.1053, 0.6478, 0.09024, 0.5227, 0.5565, 0.8095, 0.5772, 0.6853, 0.5851, 0.6846, 0.5851, 0.8145, 0.6968, 0.3618, 0.7218, 0.2375, 0.7318, 0.2373, 0.7318, 0.3606, 0.7557, 0.3773, 0.7557, 0.5032, 0.7471, 0.5032, 0.722, 0.3845, 0.1111, 0.1201, 0.1105, 0.1193, 0.1105, 0.1183, 0.1107, 0.1172, 0.112, 0.1166, 0.1134, 0.1166, 0.1142, 0.1178, 0.1142, 0.1195, 0.113, 0.1205, 0.1118, 0.1207, 0.9204, 0.5894, 0.919, 0.7495, 0.9204, 0.7494, 0.9056, 0.6003, 0.8773, 0.2769, 0.8934, 0.1268, 0.8919, 0.1267, 0.8934, 0.2862, 0.8739, 0.303, 0.8729, 0.4731, 0.8739, 0.4735, 0.8572, 0.3218, 0.9204, 0.7352, 0.9335, 0.5894, 0.9324, 0.5899, 0.9335, 0.7525, 0.6526, 0.747, 0.6517, 0.9057, 0.6526, 0.9056, 0.6407, 0.7648, 0.8907, 0.4552, 0.9059, 0.3033, 0.9047, 0.303, 0.9059, 0.4669, 0.3024, 0.513, 0.3014, 0.6755, 0.3024, 0.6754, 0.2846, 0.5235, 0.8934, 0.2673, 0.9082, 0.1267, 0.9066, 0.1272, 0.9082, 0.2873, 0.8907, 0.303, 0.8892, 0.4678, 0.8907, 0.4681, 0.8739, 0.3181, 0.8914, 0.7419, 0.9056, 0.5896, 0.9049, 0.5894, 0.9056, 0.7569, 0.6609, 0.08691, 0.6208, 0.08067, 0.6127, 0.02288, 0.6609, 0.0, 0.1101, 0.7437, 0.1581, 0.7618, 0.1581, 0.8201, 0.1179, 0.8194, 0.1089, 0.8276, 0.06913, 0.8252, 0.059, 0.767, 0.1089, 0.7557, 0.1581, 0.7437, 0.1108, 0.7243, 0.1185, 0.6659, 0.1581, 0.6572, 0.1063, 0.7557, 0.06746, 0.7478, 0.059, 0.6901, 0.1063, 0.6703, 0.2029, 0.7939, 0.1584, 0.7738, 0.1637, 0.7161, 0.2029, 0.7073, 0.3338, 0.7656, 0.2967, 0.7601, 0.289, 0.701, 0.3338, 0.6765, 0.4064, 0.7303, 0.3589, 0.706, 0.3672, 0.6484, 0.4064, 0.643, 0.4529, 0.7424, 0.4169, 0.7472, 0.4073, 0.6896, 0.4529, 0.6575, 0.451, 0.8776, 0.4073, 0.8776, 0.4131, 0.8185, 0.4494, 0.8091, 0.4545, 0.9265, 0.4079, 0.9137, 0.4073, 0.8808, 0.4545, 0.8776, 0.6304, 0.9014, 0.6304, 0.951, 0.6032, 0.9497, 0.59, 0.8999, 0.863, 0.893, 0.8764, 0.8413, 0.9039, 0.8334, 0.9039, 0.8817, 0.2029, 0.9066, 0.2128, 0.8576, 0.2456, 0.8573, 0.2514, 0.9066, 0.8159, 0.8888, 0.8588, 0.8862, 0.8588, 0.9174, 0.8153, 0.935, 0.9039, 0.8884, 0.9166, 0.8372, 0.9424, 0.8334, 0.9424, 0.8834, 0.863, 0.8862, 0.8153, 0.8804, 0.8154, 0.8465, 0.863, 0.8334, 0.8363, 0.3029, 0.7928, 0.2853, 0.7934, 0.2517, 0.8363, 0.2512, 0.9121, 0.7622, 0.9394, 0.766, 0.9394, 0.8192, 0.9005, 0.8197, 0.8875, 0.1117, 0.848, 0.08659, 0.8657, 0.03691, 0.8875, 0.03792, 0.1075, 0.8809, 0.07446, 0.8735, 0.059, 0.8379, 0.1075, 0.8276, 0.1506, 0.9385, 0.1101, 0.9385, 0.1143, 0.8893, 0.1374, 0.8849, 0.8773, 0.2862, 0.8363, 0.2582, 0.852, 0.2123, 0.8773, 0.2144, 0.1504, 0.8849, 0.1268, 0.8844, 0.1101, 0.838, 0.1504, 0.8201, 0.8947, 0.5764, 0.8729, 0.5894, 0.8582, 0.5516, 0.8947, 0.5126, 0.5851, 0.8882, 0.5462, 0.8617, 0.5593, 0.8145, 0.5851, 0.815, 0.05857, 0.8383, 0.002045, 0.8281, 0.00723, 0.793, 0.05857, 0.7785, 0.524, 0.8279, 0.5208, 0.8823, 0.4858, 0.8823, 0.4801, 0.8199, 0.2872, 0.8577, 0.2872, 0.9211, 0.2593, 0.9133, 0.2514, 0.8573, 0.2013, 0.8581, 0.1626, 0.8671, 0.1584, 0.8321, 0.2013, 0.7939, 0.4801, 0.7592, 0.5382, 0.7842, 0.5382, 0.8199, 0.4865, 0.8198, 0.7191, 0.05434, 0.7355, 0.0005589, 0.7704, 0.0, 0.7704, 0.06305, 0.8665, 0.7691, 0.8665, 0.8334, 0.8359, 0.8253, 0.8153, 0.7693, 0.4661, 0.8091, 0.4128, 0.8059, 0.4073, 0.7706, 0.4661, 0.7472, 0.848, 0.03691, 0.848, 0.1122, 0.8238, 0.1258, 0.8086, 0.0716, 0.7099, 0.8185, 0.6591, 0.8185, 0.6533, 0.7843, 0.7116, 0.7569, 0.59, 0.6323, 0.6118, 0.5165, 0.6256, 0.5263, 0.6256, 0.6513, 0.4488, 0.3857, 0.4488, 0.5071, 0.4334, 0.5237, 0.4073, 0.4207, 0.5984, 0.1951, 0.6231, 0.1034, 0.6375, 0.1237, 0.6375, 0.2362, 0.2881, 0.3859, 0.2881, 0.5013, 0.2709, 0.513, 0.2436, 0.4103, 0.6533, 0.4815, 0.6742, 0.3773, 0.6871, 0.3914, 0.6871, 0.5126, 0.8582, 0.5126, 0.8582, 0.6293, 0.8502, 0.6492, 0.8364, 0.5553, 0.5234, 0.6825, 0.5426, 0.5772, 0.5565, 0.5938, 0.5565, 0.7093, 0.5072, 0.1034, 0.5072, 0.2285, 0.4916, 0.2483, 0.4659, 0.1451, 0.3589, 0.6175, 0.3825, 0.5139, 0.3969, 0.5257, 0.3969, 0.643, 0.6873, 0.6334, 0.6873, 0.7459, 0.6726, 0.7569, 0.6533, 0.6509, 0.8739, 0.5105, 0.888, 0.47, 0.9036, 0.4681, 0.9036, 0.5077, 0.9424, 0.8618, 0.9523, 0.8334, 0.9625, 0.8449, 0.9625, 0.8832, 0.6891, 0.7563, 0.6935, 0.7072, 0.7059, 0.707, 0.7131, 0.7563, 0.2514, 0.9697, 0.2659, 0.9244, 0.2808, 0.9211, 0.2808, 0.9666, 0.4073, 0.9676, 0.4165, 0.9265, 0.4314, 0.9277, 0.4361, 0.9676, 0.9621, 0.7128, 0.9621, 0.7619, 0.9475, 0.7605, 0.9335, 0.7121, 0.6366, 0.246, 0.6366, 0.2984, 0.627, 0.3056, 0.6157, 0.2566, 0.1584, 0.9661, 0.164, 0.924, 0.1798, 0.9241, 0.1883, 0.9661, 0.3338, 0.7493, 0.346, 0.7005, 0.3566, 0.709, 0.3566, 0.7627, 0.7131, 0.8133, 0.7273, 0.765, 0.7421, 0.7632, 0.7421, 0.8125, 0.5456, 0.8794, 0.5456, 0.93, 0.5382, 0.9362, 0.5368, 0.884, 0.3308, 0.8856, 0.3316, 0.8345, 0.3387, 0.8391, 0.3387, 0.8875, 0.1099, 0.3899, 0.1099, 0.4479, 0.1034, 0.4451, 0.105, 0.3874, 0.4489, 0.4449, 0.4488, 0.3927, 0.4553, 0.3857, 0.4553, 0.4403, 0.4069, 0.8668, 0.4069, 0.9152, 0.398, 0.9127, 0.3969, 0.8655, 0.2317, 0.3824, 0.2317, 0.4401, 0.2232, 0.4342, 0.2243, 0.3779, 0.3973, 0.6292, 0.3969, 0.5769, 0.4057, 0.5717, 0.4057, 0.6257, 0.5298, 0.4615, 0.5298, 0.5118, 0.5231, 0.5149, 0.5222, 0.4644, 0.1504, 0.8763, 0.1518, 0.8201, 0.1582, 0.8273, 0.1582, 0.8813, 0.3985, 0.5717, 0.3969, 0.5177, 0.4058, 0.5139, 0.4058, 0.5693, 0.9759, 0.7622, 0.9759, 0.8555, 0.9655, 0.8533, 0.9657, 0.7666, 0.9944, 0.0004855, 0.9944, 0.07287, 0.9833, 0.07217, 0.9831, 0.003356, 0.9923, 0.4146, 0.9923, 0.4868, 0.9808, 0.4852, 0.9813, 0.4168, 0.9684, 0.0004854, 0.9684, 0.09537, 0.9574, 0.09333, 0.9578, 0.004239, 0.3008, 0.3859, 0.3008, 0.482, 0.2881, 0.4825, 0.2893, 0.392, 0.05729, 0.8383, 0.05729, 0.9174, 0.04427, 0.9176, 0.04352, 0.8436, 0.3577, 0.3819, 0.3577, 0.4811, 0.3442, 0.4801, 0.3457, 0.3874, 0.4683, 0.6618, 0.4683, 0.7467, 0.4552, 0.7452, 0.4543, 0.6666, 0.9798, 0.8888, 0.9798, 0.9677, 0.9679, 0.9648, 0.9687, 0.8884, 0.5368, 0.8794, 0.5368, 0.9602, 0.5248, 0.9638, 0.524, 0.8851, 0.9615, 0.653, 0.9615, 0.5899, 0.9771, 0.589, 0.9771, 0.655, 0.125, 0.9817, 0.1258, 0.9408, 0.1403, 0.9385, 0.1403, 0.9844, 0.9984, 0.7622, 0.9984, 0.8314, 0.9869, 0.8307, 0.9871, 0.7688, 0.2732, 0.7763, 0.2732, 0.8546, 0.2607, 0.8507, 0.2602, 0.7803, 0.9754, 0.09987, 0.9754, 0.1746, 0.9621, 0.172, 0.9626, 0.1049, 0.9647, 0.7255, 0.9655, 0.655, 0.9782, 0.6604, 0.9782, 0.7281, 0.739, 0.9395, 0.739, 0.9969, 0.7268, 0.9938, 0.7268, 0.9364, 0.8607, 0.935, 0.8607, 0.992, 0.8466, 0.9897, 0.8478, 0.9361, 0.1057, 0.9292, 0.1057, 0.9845, 0.09092, 0.9819, 0.08999, 0.9302, 0.9869, 0.7622, 0.9869, 0.8429, 0.9773, 0.8399, 0.9759, 0.7658, 0.5526, 0.2162, 0.5526, 0.2493, 0.5378, 0.2443, 0.5377, 0.2206, 0.1725, 0.3684, 0.1725, 0.4015, 0.1576, 0.3967, 0.1575, 0.373, 0.5221, 0.2162, 0.5221, 0.2493, 0.5072, 0.2448, 0.5072, 0.2211, 0.6756, 0.06721, 0.6756, 0.1003, 0.6609, 0.09603, 0.6609, 0.07235, 0.6901, 0.06721, 0.6901, 0.1003, 0.6757, 0.09613, 0.6756, 0.07244, 0.7988, 0.0, 0.7988, 0.0331, 0.7848, 0.02879, 0.7847, 0.005068, 0.8265, 0.0, 0.8265, 0.0331, 0.8128, 0.02849, 0.8127, 0.00472, 0.8127, 0.0, 0.8127, 0.03309, 0.7988, 0.02814, 0.7989, 0.004368, 0.7847, 0.0, 0.7847, 0.03309, 0.7704, 0.02791, 0.7705, 0.004178, 0.3588, 0.4811, 0.3588, 0.5142, 0.3442, 0.5089, 0.3443, 0.4853, 0.5221, 0.2477, 0.5223, 0.2182, 0.5377, 0.2162, 0.5377, 0.2473, 0.9886, 0.09987, 0.9886, 0.1708, 0.9767, 0.1672, 0.9754, 0.1042, 0.7117, 0.9364, 0.7117, 0.9907, 0.6981, 0.988, 0.6972, 0.9381, 0.125, 0.9385, 0.125, 0.986, 0.1101, 0.9855, 0.1109, 0.9425, 0.9758, 0.5126, 0.9758, 0.5833, 0.9616, 0.5797, 0.9624, 0.5172, 0.9927, 0.8884, 0.9927, 0.953, 0.9798, 0.9472, 0.9799, 0.8902, 0.2511, 0.9066, 0.2511, 0.9778, 0.2388, 0.974, 0.2402, 0.9098, 0.9888, 0.2949, 0.9888, 0.3644, 0.9767, 0.3624, 0.9775, 0.3, 0.9951, 0.22, 0.9951, 0.2826, 0.9827, 0.2827, 0.9818, 0.2262, 1.0, 0.1004, 1.0, 0.1647, 0.9886, 0.161, 0.9894, 0.09987, 0.9773, 0.22, 0.9765, 0.1739, 0.9881, 0.171, 0.9881, 0.2139, 0.4946, 0.9848, 0.4953, 0.9368, 0.5098, 0.9359, 0.5098, 0.9881, 0.8509, 0.471, 0.8509, 0.5126, 0.8364, 0.5075, 0.838, 0.4758, 0.5181, 0.4615, 0.5181, 0.5032, 0.504, 0.4967, 0.5035, 0.4659, 0.8153, 0.9862, 0.8161, 0.9357, 0.8307, 0.935, 0.8307, 0.989, 0.4666, 0.8091, 0.4666, 0.8606, 0.451, 0.8614, 0.4517, 0.8094, 0.2169, 0.703, 0.2166, 0.6745, 0.2308, 0.677, 0.2308, 0.7071, 0.1908, 0.9822, 0.1883, 0.924, 0.2024, 0.9253, 0.2024, 0.9863, 0.6376, 0.9727, 0.6369, 0.9072, 0.6526, 0.9057, 0.6526, 0.9727, 0.6665, 0.9395, 0.6665, 0.9908, 0.6533, 0.991, 0.6548, 0.9475, 0.08999, 0.9292, 0.08999, 0.987, 0.0754, 0.9819, 0.07493, 0.9332, 0.9831, 0.0004854, 0.9831, 0.06451, 0.9684, 0.0616, 0.9706, 0.006742, 0.5228, 0.9359, 0.5228, 0.994, 0.5112, 0.9887, 0.5098, 0.9383, 0.9785, 0.3658, 0.9785, 0.4146, 0.9639, 0.4117, 0.9643, 0.3718, 0.155, 0.9385, 0.155, 0.9852, 0.1414, 0.9777, 0.1403, 0.9409, 0.9611, 0.22, 0.9614, 0.1779, 0.9765, 0.1749, 0.9765, 0.2169, 0.9905, 0.5126, 0.9905, 0.5756, 0.9776, 0.5699, 0.9758, 0.5153, 0.4717, 0.9309, 0.4717, 0.9877, 0.457, 0.9828, 0.4568, 0.9349, 0.6904, 0.9444, 0.6904, 0.9869, 0.678, 0.9802, 0.679, 0.9395, 0.1729, 0.2554, 0.1725, 0.3684, 0.1594, 0.3684, 0.1575, 0.2548, 0.1664, 0.6084, 0.1664, 0.6322, 0.1522, 0.6267, 0.1525, 0.6118, 0.5847, 0.2271, 0.5847, 0.2509, 0.57, 0.2458, 0.57, 0.231, 0.57, 0.2271, 0.57, 0.2509, 0.5552, 0.2465, 0.5552, 0.2316, 0.3027, 0.4825, 0.3027, 0.5063, 0.2881, 0.5025, 0.2881, 0.4876, 0.01399, 0.746, 0.01399, 0.7698, 0.0003952, 0.7665, 0.0, 0.7515, 0.4552, 0.6314, 0.4552, 0.6552, 0.4429, 0.6519, 0.4423, 0.6367, 0.8483, 0.6492, 0.8483, 0.673, 0.8369, 0.6693, 0.8364, 0.6537, 0.2845, 0.6358, 0.2845, 0.6596, 0.2732, 0.6554, 0.2732, 0.6396, 0.243, 0.6745, 0.243, 0.6983, 0.2308, 0.6934, 0.2313, 0.6777, 0.598, 0.2271, 0.598, 0.2509, 0.5847, 0.2455, 0.5853, 0.2303, 0.9786, 0.6408, 0.9771, 0.589, 0.9915, 0.5909, 0.9915, 0.6467, 0.04368, 0.6163, 0.04321, 0.5692, 0.05894, 0.5695, 0.05894, 0.6186, 0.7268, 0.9364, 0.7268, 0.9832, 0.7117, 0.9874, 0.7119, 0.9366, 0.9611, 0.3603, 0.9613, 0.2955, 0.9767, 0.2949, 0.9767, 0.3621, 0.9654, 0.4768, 0.9664, 0.417, 0.9808, 0.4146, 0.9808, 0.4782, 0.4463, 0.6314, 0.4423, 0.5285, 0.4536, 0.5237, 0.4536, 0.6268, 0.8845, 0.0, 0.8845, 0.01894, 0.8705, 0.01357, 0.8707, 0.004411, 0.8562, 0.0, 0.8562, 0.01894, 0.8417, 0.01292, 0.8416, 0.003908, 0.02926, 0.746, 0.02926, 0.7649, 0.01492, 0.759, 0.01399, 0.7497, 0.8416, 0.0, 0.8416, 0.01893, 0.8278, 0.01361, 0.8265, 0.003614, 0.8705, 0.0, 0.8705, 0.01893, 0.8567, 0.01435, 0.8562, 0.003846, 0.8652, 0.4747, 0.8652, 0.4936, 0.8509, 0.4896, 0.8514, 0.4791, 0.2587, 0.7763, 0.2587, 0.7952, 0.2436, 0.7916, 0.2448, 0.7815, 0.6407, 0.747, 0.6407, 0.7659, 0.6255, 0.7622, 0.6263, 0.7529, 0.8653, 0.4936, 0.8653, 0.5126, 0.8509, 0.5086, 0.8509, 0.4996, 0.8023, 0.8753, 0.8023, 0.8942, 0.7884, 0.8896, 0.7883, 0.8805])
me_cylinder.use_paint_bone_selection = False
me_cylinder.use_paint_mask = True
me_cylinder.update()

# ---- objects
ob_cylinder = bpy.data.objects.new('Cylinder', me_cylinder)

# ---- transforms, parenting, visibility, modifiers, constraints
ob_cylinder.location = (0.0, 0.0, 0.6639)
ob_cylinder.scale = (0.6507, 0.6507, 0.6507)

# ---- collection membership
col_collection.objects.link(ob_cylinder)

# ---- scene / render settings (as saved in the file)
scene.frame_start = 1; scene.frame_end = 250; scene.frame_set(1)
scene.render.engine = 'BLENDER_EEVEE_NEXT'
scene.cycles.sampling_pattern = 'TABULATED_SOBOL'
scene.cycles.use_light_tree = False
scene.view_settings.view_transform = 'Filmic'
bpy.context.view_layer.update()

# ---- added for rendering (the .blend has no active camera and no usable light): camera, sun
cam_auto = bpy.data.cameras.new('AutoCamera')
cam_auto.lens = 50.0
cam_auto.sensor_width = 36.0
cam_auto.clip_end = 1000.0
ob_auto_camera = bpy.data.objects.new('AutoCamera', cam_auto)
scene.collection.objects.link(ob_auto_camera)
ob_auto_camera.location = (7.79754, -8.96987, 9.68907)
ob_auto_camera.rotation_euler = (1.09748, -7.21219e-08, 0.694738)
scene.camera = ob_auto_camera
light_auto_sun = bpy.data.lights.new('AutoSun', 'SUN')
light_auto_sun.energy = 3.0
light_auto_sun.angle = 0.0523599
ob_auto_sun = bpy.data.objects.new('AutoSun', light_auto_sun)
scene.collection.objects.link(ob_auto_sun)
ob_auto_sun.rotation_euler = (0.872665, 0.174533, 0.523599)
bpy.context.view_layer.update()
